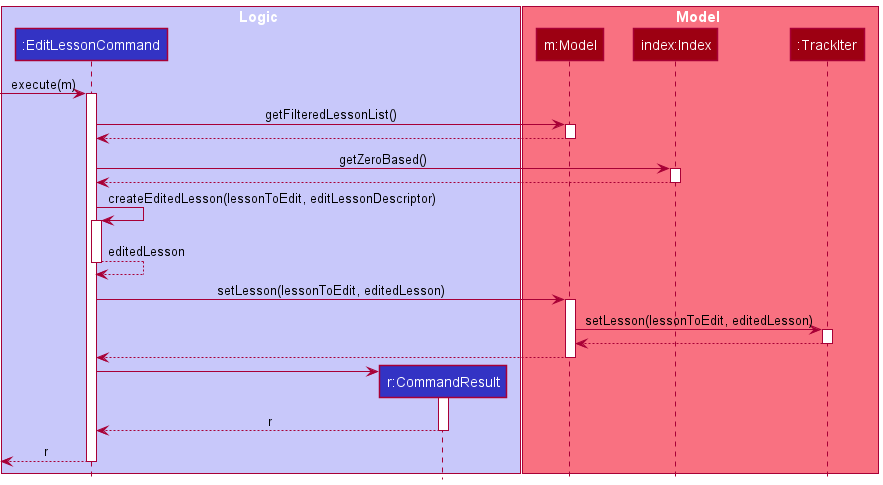

The diagram above was rendered by PlantUML. Its source (embedded in the PNG):
@startuml
!include style.puml

box Logic LOGIC_COLOR_T1
participant ":EditLessonCommand" as EditLessonCommand LOGIC_COLOR
participant "r:CommandResult" as CommandResult LOGIC_COLOR
end box

box Model MODEL_COLOR_T1
participant "m:Model" as Model MODEL_COLOR
participant "index:Index" as index MODEL_COLOR
participant ":TrackIter" as TrackIter MODEL_COLOR
end box

[-> EditLessonCommand : execute(m)
activate EditLessonCommand

EditLessonCommand -> Model : getFilteredLessonList()
activate Model

Model --> EditLessonCommand
deactivate Model

EditLessonCommand -> index : getZeroBased()
activate index

index --> EditLessonCommand
deactivate index

EditLessonCommand -> EditLessonCommand : createEditedLesson(lessonToEdit, editLessonDescriptor)
activate EditLessonCommand
EditLessonCommand --> EditLessonCommand : editedLesson
deactivate EditLessonCommand

EditLessonCommand -> Model : setLesson(lessonToEdit, editedLesson)
activate Model

Model -> TrackIter : setLesson(lessonToEdit, editedLesson)
activate TrackIter

TrackIter --> Model
deactivate TrackIter

Model --> EditLessonCommand
deactivate Model

create CommandResult
EditLessonCommand -> CommandResult
activate CommandResult

CommandResult --> EditLessonCommand : r
deactivate CommandResult

[<--EditLessonCommand : r
deactivate EditLessonCommand

@enduml